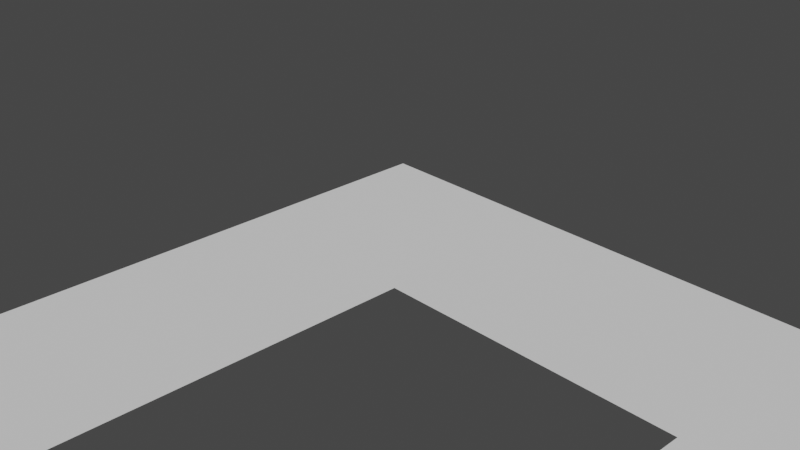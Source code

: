 # Source: 8-track.blend  (saved by Blender 2.90.8; exported with 4.5.12 LTS)
import bpy
from mathutils import Matrix  # noqa: F401  (used for matrix-valued properties, if any)

bpy.ops.wm.read_factory_settings(use_empty=True)
scene = bpy.context.scene
scene.name = 'Scene'

# ---- collections
col_scene = bpy.data.collections.new('Scene'); scene.collection.children.link(col_scene)
col_ai = bpy.data.collections.new('AI'); col_scene.children.link(col_ai)
col_walkmeshes = bpy.data.collections.new('WalkMeshes'); col_scene.children.link(col_walkmeshes)

# ---- world
world_world = bpy.data.worlds.new('World'); scene.world = world_world
world_world.use_nodes = True; world_world.node_tree.nodes.clear()
_N = world_world.node_tree.nodes; _L = world_world.node_tree.links
n0 = _N.new('ShaderNodeOutputWorld'); n0.name = 'World Output'; n0.location = (300, 300)
n1 = _N.new('ShaderNodeBackground'); n1.name = 'Background'; n1.location = (10, 300)
n1.inputs[0].default_value = (0.05088, 0.05088, 0.05088, 1.0)
_L.new(n1.outputs[0], n0.inputs[0])
n0.is_active_output = True
world_world.color = (0.05088, 0.05088, 0.05088)
world_world.use_sun_shadow = False
world_world.sun_shadow_jitter_overblur = 0.0

# ---- cameras
cam_camera = bpy.data.cameras.new('Camera')
cam_camera.clip_end = 100.0
cam_camera.ortho_scale = 7.314

# ---- meshes
me_cube_001 = bpy.data.meshes.new('Cube.001')
me_cube_001.from_pydata([(-0.6261, -0.5885, -1.0), (0.6599, 0.6257, -1.0), (1.0, -1.0, -1.0), (-0.1691, -0.9737, 0.4102), (0.5965, 0.07625, 0.4128), (1.0, -1.0, 0.1756)], [], [(1, 0, 2), (4, 5, 3), (2, 0, 3, 5), (1, 2, 5, 4), (0, 1, 4, 3)])
_uv = me_cube_001.uv_layers.new(name='UVMap')
_uv.uv.foreach_set('vector', [0.0, 0.0, 0.0, 0.0, 0.0, 0.0, 0.0, 0.0, 0.0, 0.0, 0.0, 0.0, 0.0, 0.0, 0.0, 0.0, 0.0, 0.0, 0.0, 0.0, 0.0, 0.0, 0.0, 0.0, 0.0, 0.0, 0.0, 0.0, 0.0, 0.0, 0.0, 0.0, 0.0, 0.0, 0.0, 0.0])
me_cube_001.use_remesh_fix_poles = True
me_cube_001.use_remesh_preserve_attributes = False
me_cube_001.use_mirror_vertex_groups = False
me_cube_001.update()
me_cube_002 = bpy.data.meshes.new('Cube.002')
me_cube_002.from_pydata([(-0.6261, -0.5885, -1.0), (0.6599, 0.6257, -1.0), (1.0, -1.0, -1.0), (-0.1691, -0.9737, 0.4102), (0.5965, 0.07625, 0.4128), (1.0, -1.0, 0.1756)], [], [(1, 0, 2), (4, 5, 3), (2, 0, 3, 5), (1, 2, 5, 4), (0, 1, 4, 3)])
_uv = me_cube_002.uv_layers.new(name='UVMap')
_uv.uv.foreach_set('vector', [0.0, 0.0, 0.0, 0.0, 0.0, 0.0, 0.0, 0.0, 0.0, 0.0, 0.0, 0.0, 0.0, 0.0, 0.0, 0.0, 0.0, 0.0, 0.0, 0.0, 0.0, 0.0, 0.0, 0.0, 0.0, 0.0, 0.0, 0.0, 0.0, 0.0, 0.0, 0.0, 0.0, 0.0, 0.0, 0.0])
me_cube_002.use_remesh_fix_poles = True
me_cube_002.use_remesh_preserve_attributes = False
me_cube_002.use_mirror_vertex_groups = False
me_cube_002.update()
me_cube_003 = bpy.data.meshes.new('Cube.003')
me_cube_003.from_pydata([(-0.6261, -0.5885, -1.0), (0.6599, 0.6257, -1.0), (1.0, -1.0, -1.0), (-0.1691, -0.9737, 0.4102), (0.5965, 0.07625, 0.4128), (1.0, -1.0, 0.1756)], [], [(1, 0, 2), (4, 5, 3), (2, 0, 3, 5), (1, 2, 5, 4), (0, 1, 4, 3)])
_uv = me_cube_003.uv_layers.new(name='UVMap')
_uv.uv.foreach_set('vector', [0.0, 0.0, 0.0, 0.0, 0.0, 0.0, 0.0, 0.0, 0.0, 0.0, 0.0, 0.0, 0.0, 0.0, 0.0, 0.0, 0.0, 0.0, 0.0, 0.0, 0.0, 0.0, 0.0, 0.0, 0.0, 0.0, 0.0, 0.0, 0.0, 0.0, 0.0, 0.0, 0.0, 0.0, 0.0, 0.0])
me_cube_003.use_remesh_fix_poles = True
me_cube_003.use_remesh_preserve_attributes = False
me_cube_003.use_mirror_vertex_groups = False
me_cube_003.update()
me_cube_004 = bpy.data.meshes.new('Cube.004')
me_cube_004.from_pydata([(-0.6261, -0.5885, -1.0), (0.6599, 0.6257, -1.0), (1.0, -1.0, -1.0), (-0.1691, -0.9737, 0.4102), (0.5965, 0.07625, 0.4128), (1.0, -1.0, 0.1756)], [], [(1, 0, 2), (4, 5, 3), (2, 0, 3, 5), (1, 2, 5, 4), (0, 1, 4, 3)])
_uv = me_cube_004.uv_layers.new(name='UVMap')
_uv.uv.foreach_set('vector', [0.0, 0.0, 0.0, 0.0, 0.0, 0.0, 0.0, 0.0, 0.0, 0.0, 0.0, 0.0, 0.0, 0.0, 0.0, 0.0, 0.0, 0.0, 0.0, 0.0, 0.0, 0.0, 0.0, 0.0, 0.0, 0.0, 0.0, 0.0, 0.0, 0.0, 0.0, 0.0, 0.0, 0.0, 0.0, 0.0])
me_cube_004.use_remesh_fix_poles = True
me_cube_004.use_remesh_preserve_attributes = False
me_cube_004.use_mirror_vertex_groups = False
me_cube_004.update()
me_cube_005 = bpy.data.meshes.new('Cube.005')
me_cube_005.from_pydata([(-0.6261, -0.5885, -1.0), (0.6599, 0.6257, -1.0), (1.0, -1.0, -1.0), (-0.1691, -0.9737, 0.4102), (0.5965, 0.07625, 0.4128), (1.0, -1.0, 0.1756)], [], [(1, 0, 2), (4, 5, 3), (2, 0, 3, 5), (1, 2, 5, 4), (0, 1, 4, 3)])
_uv = me_cube_005.uv_layers.new(name='UVMap')
_uv.uv.foreach_set('vector', [0.0, 0.0, 0.0, 0.0, 0.0, 0.0, 0.0, 0.0, 0.0, 0.0, 0.0, 0.0, 0.0, 0.0, 0.0, 0.0, 0.0, 0.0, 0.0, 0.0, 0.0, 0.0, 0.0, 0.0, 0.0, 0.0, 0.0, 0.0, 0.0, 0.0, 0.0, 0.0, 0.0, 0.0, 0.0, 0.0])
me_cube_005.use_remesh_fix_poles = True
me_cube_005.use_remesh_preserve_attributes = False
me_cube_005.use_mirror_vertex_groups = False
me_cube_005.update()
me_cube_006 = bpy.data.meshes.new('Cube.006')
me_cube_006.from_pydata([(-0.6261, -0.5885, -1.0), (0.6599, 0.6257, -1.0), (1.0, -1.0, -1.0), (-0.1691, -0.9737, 0.4102), (0.5965, 0.07625, 0.4128), (1.0, -1.0, 0.1756)], [], [(1, 0, 2), (4, 5, 3), (2, 0, 3, 5), (1, 2, 5, 4), (0, 1, 4, 3)])
_uv = me_cube_006.uv_layers.new(name='UVMap')
_uv.uv.foreach_set('vector', [0.0, 0.0, 0.0, 0.0, 0.0, 0.0, 0.0, 0.0, 0.0, 0.0, 0.0, 0.0, 0.0, 0.0, 0.0, 0.0, 0.0, 0.0, 0.0, 0.0, 0.0, 0.0, 0.0, 0.0, 0.0, 0.0, 0.0, 0.0, 0.0, 0.0, 0.0, 0.0, 0.0, 0.0, 0.0, 0.0])
me_cube_006.use_remesh_fix_poles = True
me_cube_006.use_remesh_preserve_attributes = False
me_cube_006.use_mirror_vertex_groups = False
me_cube_006.update()
me_cube_007 = bpy.data.meshes.new('Cube.007')
me_cube_007.from_pydata([(-0.6261, -0.5885, -1.0), (0.6599, 0.6257, -1.0), (1.0, -1.0, -1.0), (-0.1691, -0.9737, 0.4102), (0.5965, 0.07625, 0.4128), (1.0, -1.0, 0.1756)], [], [(1, 0, 2), (4, 5, 3), (2, 0, 3, 5), (1, 2, 5, 4), (0, 1, 4, 3)])
_uv = me_cube_007.uv_layers.new(name='UVMap')
_uv.uv.foreach_set('vector', [0.0, 0.0, 0.0, 0.0, 0.0, 0.0, 0.0, 0.0, 0.0, 0.0, 0.0, 0.0, 0.0, 0.0, 0.0, 0.0, 0.0, 0.0, 0.0, 0.0, 0.0, 0.0, 0.0, 0.0, 0.0, 0.0, 0.0, 0.0, 0.0, 0.0, 0.0, 0.0, 0.0, 0.0, 0.0, 0.0])
me_cube_007.use_remesh_fix_poles = True
me_cube_007.use_remesh_preserve_attributes = False
me_cube_007.use_mirror_vertex_groups = False
me_cube_007.update()
me_plane = bpy.data.meshes.new('Plane')
me_plane.from_pydata([(-1.0, -1.0, 0.0), (-1.0, 1.0, 0.0), (1.0, 1.0, 0.0), (-1.0, -10.01, 0.0), (8.947, 1.025, 0.0), (-1.0, -8.991, 0.0), (1.0, -1.0, 0.0), (1.0, -10.01, 0.0), (-1.0, -8.917, 0.0), (7.402, 1.012, 0.0), (1.0, -8.995, 0.0), (3.993, -10.01, 0.0), (3.993, -8.995, 0.0), (7.402, -1.003, 0.0), (7.402, 1.012, 0.0), (5.016, -10.01, 0.0), (5.016, -8.995, 0.0), (3.998, -0.9989, 0.00169), (4.936, -0.9999, -1.585e-05), (7.901, -10.01, 0.0), (7.901, -8.995, 0.0), (8.947, -10.01, 0.0), (8.947, -8.995, 0.0), (8.947, 1.025, 0.0), (4.201, 1.006, 0.0)], [], [(0, 6, 2, 1), (6, 0, 8, 10), (10, 8, 5), (5, 3, 7, 10), (10, 7, 11, 12), (13, 9, 18), (12, 11, 15, 16), (12, 16, 18, 17), (16, 15, 19, 20), (20, 19, 21, 22), (20, 22, 13), (2, 6, 17), (24, 2, 17), (13, 23, 9), (22, 4, 13), (14, 24, 18), (18, 24, 17)])
_uv = me_plane.uv_layers.new(name='UVMap')
_uv.uv.foreach_set('vector', [0.0, 0.0, 1.0, 0.0, 1.0, 1.0, 0.0, 1.0, 1.0, 0.0, 0.0, 0.0, 0.0, 0.0, 1.0, 0.0, 1.0, 0.0, 0.0, 0.0, 0.0, 0.0, 0.0, 0.0, 0.0, 0.0, 1.0, 0.0, 1.0, 0.0, 1.0, 0.0, 1.0, 0.0, 1.0, 0.0, 1.0, 0.0, 1.0, 0.0, 1.0, 1.0, 1.0, 0.0, 1.0, 0.0, 1.0, 0.0, 1.0, 0.0, 1.0, 0.0, 1.0, 0.0, 1.0, 0.0, 1.0, 0.0, 1.0, 0.0, 1.0, 0.0, 1.0, 0.0, 1.0, 0.0, 1.0, 0.0, 1.0, 0.0, 1.0, 0.0, 1.0, 0.0, 1.0, 0.0, 1.0, 0.0, 1.0, 0.0, 1.0, 0.0, 1.0, 1.0, 1.0, 0.0, 1.0, 0.0, 1.0, 1.0, 1.0, 1.0, 1.0, 0.0, 1.0, 0.0, 1.0, 0.0, 1.0, 0.0, 1.0, 0.0, 1.0, 0.0, 1.0, 0.0, 1.0, 1.0, 1.0, 1.0, 1.0, 0.0, 1.0, 0.0, 1.0, 1.0, 1.0, 0.0])
me_plane.use_remesh_fix_poles = True
me_plane.use_remesh_preserve_attributes = False
me_plane.use_mirror_vertex_groups = False
me_plane.update()

# ---- objects
ob_camera = bpy.data.objects.new('Camera', cam_camera)
ob_guy_001 = bpy.data.objects.new('Guy.001', me_cube_001)
ob_guy_002 = bpy.data.objects.new('Guy.002', me_cube_002)
ob_guy_003 = bpy.data.objects.new('Guy.003', me_cube_003)
ob_guy_004 = bpy.data.objects.new('Guy.004', me_cube_004)
ob_guy_005 = bpy.data.objects.new('Guy.005', me_cube_005)
ob_guy_006 = bpy.data.objects.new('Guy.006', me_cube_006)
ob_guy_007 = bpy.data.objects.new('Guy.007', me_cube_007)
ob_plane = bpy.data.objects.new('Plane', me_plane)

# ---- transforms, parenting, visibility, modifiers, constraints
ob_camera.location = (7.359, -6.926, 4.958)
ob_camera.rotation_euler = (1.109, 0.0, 0.8149)
ob_camera.lock_rotations_4d = False
ob_camera.empty_display_type = 'ARROWS'
ob_camera.color = (0.0, 0.0, 0.0, 0.0)
ob_camera.display_type = 'WIRE'
ob_camera.lineart.crease_threshold = 0.0
ob_guy_001.location = (-0.6243, 3.096, 2.821)
ob_guy_001.rotation_euler = (0.0, -0.0, 2.308)
ob_guy_001.scale = (0.2301, 0.2301, 0.2301)
ob_guy_001.lineart.crease_threshold = 0.0
ob_guy_002.location = (0.7934, 2.643, 2.821)
ob_guy_002.rotation_euler = (0.0, -0.0, 2.308)
ob_guy_002.scale = (0.2301, 0.2301, 0.2301)
ob_guy_002.lineart.crease_threshold = 0.0
ob_guy_003.location = (-0.11, 2.643, 2.821)
ob_guy_003.rotation_euler = (0.0, -0.0, 2.308)
ob_guy_003.scale = (0.2301, 0.2301, 0.2301)
ob_guy_003.lineart.crease_threshold = 0.0
ob_guy_004.location = (-0.7206, 2.21, 2.821)
ob_guy_004.rotation_euler = (0.0, -0.0, 2.308)
ob_guy_004.scale = (0.2301, 0.2301, 0.2301)
ob_guy_004.lineart.crease_threshold = 0.0
ob_guy_005.location = (-0.11, 3.723, 2.821)
ob_guy_005.rotation_euler = (0.0, -0.0, 2.308)
ob_guy_005.scale = (0.2301, 0.2301, 0.2301)
ob_guy_005.lineart.crease_threshold = 0.0
ob_guy_006.location = (-0.11, 1.606, 2.821)
ob_guy_006.rotation_euler = (0.0, -0.0, 2.308)
ob_guy_006.scale = (0.2301, 0.2301, 0.2301)
ob_guy_006.lineart.crease_threshold = 0.0
ob_guy_007.location = (0.4242, 1.931, 2.821)
ob_guy_007.rotation_euler = (0.0, -0.0, 2.308)
ob_guy_007.scale = (0.2301, 0.2301, 0.2301)
ob_guy_007.lineart.crease_threshold = 0.0
ob_plane.location = (0.0, 0.0, 0.0)
ob_plane.lineart.crease_threshold = 0.0

# ---- collection membership
scene.collection.objects.link(ob_camera)
col_ai.objects.link(ob_guy_001)
col_ai.objects.link(ob_guy_002)
col_ai.objects.link(ob_guy_003)
col_ai.objects.link(ob_guy_004)
col_ai.objects.link(ob_guy_005)
col_ai.objects.link(ob_guy_006)
col_ai.objects.link(ob_guy_007)
col_walkmeshes.objects.link(ob_plane)

# ---- scene / render settings (as saved in the file)
scene.camera = ob_camera
scene.frame_start = 1; scene.frame_end = 250; scene.frame_set(63)
scene.render.engine = 'BLENDER_EEVEE_NEXT'
scene.cycles.use_denoising = False
scene.cycles.samples = 128
scene.cycles.sampling_pattern = 'TABULATED_SOBOL'
scene.cycles.use_adaptive_sampling = False
scene.cycles.use_light_tree = False
scene.view_settings.view_transform = 'Filmic'
bpy.context.view_layer.update()

# ---- added for rendering (the .blend has no usable light): sun
light_auto_sun = bpy.data.lights.new('AutoSun', 'SUN')
light_auto_sun.energy = 3.0
light_auto_sun.angle = 0.0523599
ob_auto_sun = bpy.data.objects.new('AutoSun', light_auto_sun)
scene.collection.objects.link(ob_auto_sun)
ob_auto_sun.rotation_euler = (0.872665, 0.174533, 0.523599)
bpy.context.view_layer.update()
